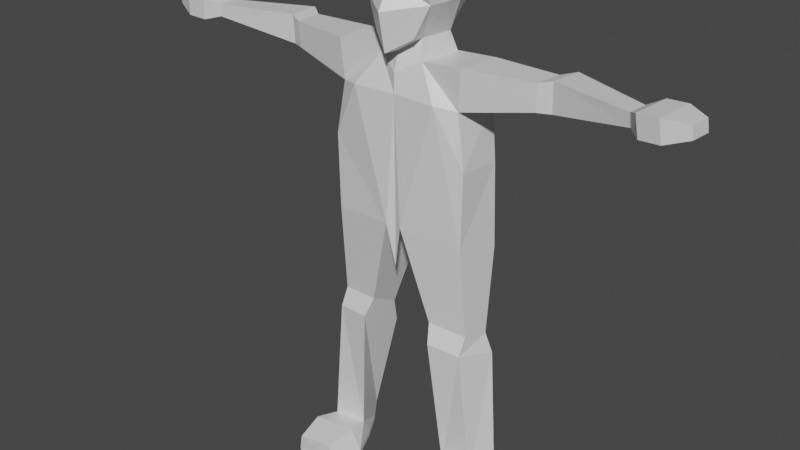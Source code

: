 # Source: lowpoly_steve_idle.blend  (saved by Blender 2.81.16; exported with 4.5.12 LTS)
import bpy
from mathutils import Matrix  # noqa: F401  (used for matrix-valued properties, if any)

bpy.ops.wm.read_factory_settings(use_empty=True)
scene = bpy.context.scene
scene.name = 'Scene'

# ---- collections
col_collection = bpy.data.collections.new('Collection'); scene.collection.children.link(col_collection)

# ---- materials (node trees are filled in below, after node groups)
mat_material = bpy.data.materials.new('Material')
mat_material.alpha_threshold = 0.0
mat_material.use_transparent_shadow = False
mat_material.line_color = (0.0, 0.0, 0.0, 1.0)

# ---- material node trees
mat_material.use_nodes = True; mat_material.node_tree.nodes.clear()
_N = mat_material.node_tree.nodes; _L = mat_material.node_tree.links
n0 = _N.new('ShaderNodeOutputMaterial'); n0.name = 'Material Output'; n0.location = (300, 300)
n1 = _N.new('ShaderNodeBsdfPrincipled'); n1.name = 'Principled BSDF'; n1.location = (10, 300)
n1.distribution = 'GGX'
n1.subsurface_method = 'BURLEY'
n1.inputs[2].default_value = 0.4
n1.inputs[3].default_value = 1.45
n1.inputs[27].default_value = (0.0, 0.0, 0.0, 1.0)
n1.inputs[28].default_value = 1.0
_L.new(n1.outputs[0], n0.inputs[0])
n0.is_active_output = True

# ---- world
world_world = bpy.data.worlds.new('World'); scene.world = world_world
world_world.use_nodes = True; world_world.node_tree.nodes.clear()
_N = world_world.node_tree.nodes; _L = world_world.node_tree.links
n0 = _N.new('ShaderNodeOutputWorld'); n0.name = 'World Output'; n0.location = (300, 300)
n1 = _N.new('ShaderNodeBackground'); n1.name = 'Background'; n1.location = (10, 300)
n1.inputs[0].default_value = (0.05088, 0.05088, 0.05088, 1.0)
_L.new(n1.outputs[0], n0.inputs[0])
n0.is_active_output = True
world_world.color = (0.05088, 0.05088, 0.05088)
world_world.use_sun_shadow = False
world_world.sun_shadow_jitter_overblur = 0.0

# ---- meshes
me_cube = bpy.data.meshes.new('Cube')
me_cube.from_pydata([(0.7676, 0.7326, 0.8084), (0.5142, 0.7594, -0.9343), (0.8126, -0.8169, 0.7955), (0.5466, -0.8813, -1.12), (0.0, 0.8514, -1.203), (0.0, -1.053, 0.9606), (0.0, -1.246, -1.468), (0.0, 0.8397, 0.895), (0.8674, 0.8378, 0.2443), (0.8674, 0.8028, -0.2878), (0.9134, -1.017, 0.1721), (0.9134, -0.753, -0.3075), (0.0, 1.068, 0.2643), (0.0, 1.033, -0.3136), (0.0, -1.077, 0.1783), (0.0, -1.451, -0.4678), (0.8923, 0.2666, 0.8084), (0.8923, -0.2753, 0.8084), (0.495, -0.5086, -1.185), (0.5946, 0.4023, -1.195), (0.0, 0.4528, -1.473), (0.0, -0.7781, -1.508), (0.0, 0.2926, 1.112), (0.0, -0.3013, 1.112), (0.9921, 0.2666, -0.3075), (0.9921, -0.2753, -0.3075), (0.9921, 0.2666, 0.1721), (0.9921, -0.2753, 0.1721), (0.5968, -0.6453, -1.683), (0.6964, 0.5674, -1.694), (0.0, 0.6178, -1.971), (0.0, -0.9147, -2.007), (1.173, -0.9828, -2.523), (0.9393, 0.6584, -2.523), (0.0, 0.6094, -2.523), (0.0, -0.9231, -2.523), (1.791, -0.7757, -1.555), (1.887, 0.437, -1.581), (1.713, -0.7241, -2.614), (1.811, 0.4886, -2.63), (0.2208, -0.9727, -5.936), (0.4743, 0.6795, -6.881), (0.0, -0.8739, -7.093), (1.907, -0.768, -6.068), (2.046, 0.4564, -6.369), (1.943, -0.7769, -4.026), (1.762, 0.671, -4.352), (1.97, 0.4412, -4.162), (5.978, -0.7813, -1.517), (6.019, -0.2334, -1.52), (6.014, -0.7583, -1.855), (6.056, -0.2104, -1.855), (3.522, -0.374, -2.271), (3.541, -0.4077, -1.583), (3.604, 0.3807, -1.597), (3.586, 0.4144, -2.279), (3.857, -0.2308, -2.276), (3.867, -0.2686, -1.504), (3.938, 0.6159, -1.519), (3.93, 0.6537, -2.283), (6.26, -1.095, -1.368), (6.344, 0.008164, -1.373), (6.334, -1.048, -1.932), (6.418, 0.05458, -1.932), (6.788, -1.135, -1.334), (6.872, -0.03161, -1.339), (6.862, -1.088, -1.898), (6.946, 0.01481, -1.898), (7.368, -0.898, -1.404), (7.411, -0.3275, -1.407), (7.406, -0.874, -1.719), (7.449, -0.3034, -1.719), (1.398, -0.6203, -12.72), (1.764, 0.3615, -12.73), (2.349, -0.6874, -12.8), (2.6, 0.0659, -12.6), (1.079, 0.3527, -9.078), (0.9229, -0.6675, -8.495), (1.964, -0.5411, -8.577), (2.05, 0.215, -8.762), (1.075, 0.4492, -9.693), (2.232, 0.285, -9.317), (1.054, -0.8936, -8.982), (1.962, -0.7833, -9.053), (1.391, -0.3862, -13.2), (1.759, 0.2689, -13.2), (2.536, -0.5279, -13.2), (2.659, -0.1979, -13.2), (1.397, -2.083, -12.72), (2.347, -2.15, -12.8), (1.146, -2.058, -13.2), (2.436, -2.126, -13.2), (2.53, -1.308, -12.71), (2.641, -1.277, -13.2), (1.027, -1.194, -13.2), (1.341, -1.224, -12.62), (1.391, -0.3862, -13.34), (1.759, 0.2689, -13.34), (2.536, -0.5279, -13.34), (2.659, -0.1979, -13.34), (1.146, -2.058, -13.34), (2.436, -2.126, -13.34), (2.641, -1.277, -13.34), (1.027, -1.194, -13.34)], [], [(21, 18, 3, 6), (27, 17, 2, 10), (12, 7, 0, 8), (10, 2, 5, 14), (17, 23, 5, 2), (3, 11, 15, 6), (11, 10, 14, 15), (4, 13, 9, 1), (13, 12, 8, 9), (18, 25, 11, 3), (25, 27, 10, 11), (9, 8, 26, 24), (24, 26, 27, 25), (1, 9, 24, 19), (19, 24, 25, 18), (0, 7, 22, 16), (16, 22, 23, 17), (8, 0, 16, 26), (26, 16, 17, 27), (4, 1, 19, 20), (20, 19, 29, 30), (29, 28, 36, 37), (19, 18, 28, 29), (18, 21, 31, 28), (34, 33, 32, 35), (28, 31, 35, 32), (30, 29, 33, 34), (57, 56, 50, 48), (28, 32, 38, 36), (38, 32, 40, 43, 45), (33, 29, 37, 39), (82, 80, 73, 72), (32, 33, 46, 41, 40), (46, 47, 44, 41), (32, 35, 42, 40), (47, 45, 43, 44), (39, 38, 45, 47), (33, 39, 47, 46), (51, 49, 61, 63), (58, 57, 48, 49), (59, 58, 49, 51), (56, 59, 51, 50), (38, 39, 55, 52), (39, 37, 54, 55), (37, 36, 53, 54), (36, 38, 52, 53), (52, 55, 59, 56), (55, 54, 58, 59), (54, 53, 57, 58), (53, 52, 56, 57), (63, 61, 65, 67), (50, 51, 63, 62), (48, 50, 62, 60), (49, 48, 60, 61), (64, 66, 70, 68), (62, 63, 67, 66), (60, 62, 66, 64), (61, 60, 64, 65), (69, 68, 70, 71), (65, 64, 68, 69), (67, 65, 69, 71), (66, 67, 71, 70), (73, 75, 87, 85), (83, 82, 72, 74), (80, 81, 75, 73), (81, 83, 74, 75), (44, 43, 78, 79), (41, 44, 79, 76), (43, 40, 77, 78), (40, 41, 76, 77), (79, 78, 83, 81), (76, 79, 81, 80), (78, 77, 82, 83), (77, 76, 80, 82), (86, 93, 102, 98), (75, 74, 86, 87), (93, 92, 89, 91), (72, 73, 85, 84), (89, 88, 90, 91), (93, 91, 101, 102), (92, 95, 88, 89), (95, 94, 90, 88), (72, 84, 94, 95), (74, 72, 95, 92), (87, 86, 98, 99), (86, 74, 92, 93), (96, 97, 99, 98), (103, 102, 101, 100), (96, 98, 102, 103), (84, 85, 97, 96), (91, 90, 100, 101), (90, 94, 103, 100), (94, 84, 96, 103), (85, 87, 99, 97)])
_uv = me_cube.uv_layers.new(name='UVMap')
_uv.uv.foreach_set('vector', [0.25, 0.6667, 0.3381, 0.6667, 0.3583, 0.7702, 0.25, 0.75, 0.524, 0.6667, 0.625, 0.6667, 0.625, 0.75, 0.524, 0.75, 0.524, 0.375, 0.625, 0.375, 0.625, 0.5, 0.524, 0.5, 0.524, 0.75, 0.625, 0.75, 0.625, 0.875, 0.524, 0.875, 0.625, 0.6667, 0.75, 0.6667, 0.75, 0.75, 0.625, 0.75, 0.3583, 0.7702, 0.4583, 0.75, 0.4583, 0.875, 0.375, 0.875, 0.4583, 0.75, 0.524, 0.75, 0.524, 0.875, 0.4583, 0.875, 0.375, 0.375, 0.4583, 0.375, 0.4583, 0.5, 0.358, 0.4801, 0.4583, 0.375, 0.524, 0.375, 0.524, 0.5, 0.4583, 0.5, 0.3381, 0.6667, 0.4583, 0.6667, 0.4583, 0.75, 0.3583, 0.7702, 0.4583, 0.6667, 0.524, 0.6667, 0.524, 0.75, 0.4583, 0.75, 0.4583, 0.5, 0.524, 0.5, 0.524, 0.5833, 0.4583, 0.5833, 0.4583, 0.5833, 0.524, 0.5833, 0.524, 0.6667, 0.4583, 0.6667, 0.358, 0.4801, 0.4583, 0.5, 0.4583, 0.5833, 0.3381, 0.5833, 0.3381, 0.5833, 0.4583, 0.5833, 0.4583, 0.6667, 0.3381, 0.6667, 0.625, 0.5, 0.75, 0.5, 0.75, 0.5833, 0.625, 0.5833, 0.625, 0.5833, 0.75, 0.5833, 0.75, 0.6667, 0.625, 0.6667, 0.524, 0.5, 0.625, 0.5, 0.625, 0.5833, 0.524, 0.5833, 0.524, 0.5833, 0.625, 0.5833, 0.625, 0.6667, 0.524, 0.6667, 0.25, 0.5, 0.358, 0.4801, 0.3381, 0.5833, 0.25, 0.5833, 0.25, 0.5833, 0.3381, 0.5833, 0.3381, 0.5833, 0.25, 0.5833, 0.3381, 0.5833, 0.3381, 0.6667, 0.3381, 0.6667, 0.3381, 0.5833, 0.3381, 0.5833, 0.3381, 0.6667, 0.3381, 0.6667, 0.3381, 0.5833, 0.3381, 0.6667, 0.25, 0.6667, 0.25, 0.6667, 0.3381, 0.6667, 0.25, 0.5833, 0.3381, 0.5833, 0.3381, 0.6667, 0.25, 0.6667, 0.3381, 0.6667, 0.25, 0.6667, 0.25, 0.6667, 0.3381, 0.6667, 0.25, 0.5833, 0.3381, 0.5833, 0.3381, 0.5833, 0.25, 0.5833, 0.3381, 0.6667, 0.3381, 0.6667, 0.3381, 0.6667, 0.3381, 0.6667, 0.3381, 0.6667, 0.3381, 0.6667, 0.3381, 0.6667, 0.3381, 0.6667, 0.3381, 0.6667, 0.3381, 0.6667, 0.3381, 0.6667, 0.3381, 0.6667, 0.3381, 0.6667, 0.3381, 0.5833, 0.3381, 0.5833, 0.3381, 0.5833, 0.3381, 0.5833, 0.3381, 0.6667, 0.3381, 0.5833, 0.3381, 0.5833, 0.3381, 0.6667, 0.3381, 0.6667, 0.3381, 0.5833, 0.3381, 0.5833, 0.3381, 0.5833, 0.3381, 0.6667, 0.3381, 0.5833, 0.3381, 0.5833, 0.3381, 0.5833, 0.3381, 0.5833, 0.3381, 0.6667, 0.25, 0.6667, 0.25, 0.6667, 0.3381, 0.6667, 0.3381, 0.5833, 0.3381, 0.6667, 0.3381, 0.6667, 0.3381, 0.5833, 0.3381, 0.5833, 0.3381, 0.6667, 0.3381, 0.6667, 0.3381, 0.5833, 0.3381, 0.5833, 0.3381, 0.5833, 0.3381, 0.5833, 0.3381, 0.5833, 0.3381, 0.5833, 0.3381, 0.5833, 0.3381, 0.5833, 0.3381, 0.5833, 0.3381, 0.5833, 0.3381, 0.6667, 0.3381, 0.6667, 0.3381, 0.5833, 0.3381, 0.5833, 0.3381, 0.5833, 0.3381, 0.5833, 0.3381, 0.5833, 0.3381, 0.6667, 0.3381, 0.5833, 0.3381, 0.5833, 0.3381, 0.6667, 0.3381, 0.6667, 0.3381, 0.5833, 0.3381, 0.5833, 0.3381, 0.6667, 0.3381, 0.5833, 0.3381, 0.5833, 0.3381, 0.5833, 0.3381, 0.5833, 0.3381, 0.5833, 0.3381, 0.6667, 0.3381, 0.6667, 0.3381, 0.5833, 0.3381, 0.6667, 0.3381, 0.6667, 0.3381, 0.6667, 0.3381, 0.6667, 0.3381, 0.6667, 0.3381, 0.5833, 0.3381, 0.5833, 0.3381, 0.6667, 0.3381, 0.5833, 0.3381, 0.5833, 0.3381, 0.5833, 0.3381, 0.5833, 0.3381, 0.5833, 0.3381, 0.6667, 0.3381, 0.6667, 0.3381, 0.5833, 0.3381, 0.6667, 0.3381, 0.6667, 0.3381, 0.6667, 0.3381, 0.6667, 0.3381, 0.5833, 0.3381, 0.5833, 0.3381, 0.5833, 0.3381, 0.5833, 0.3381, 0.6667, 0.3381, 0.5833, 0.3381, 0.5833, 0.3381, 0.6667, 0.3381, 0.6667, 0.3381, 0.6667, 0.3381, 0.6667, 0.3381, 0.6667, 0.3381, 0.5833, 0.3381, 0.6667, 0.3381, 0.6667, 0.3381, 0.5833, 0.3381, 0.6667, 0.3381, 0.6667, 0.3381, 0.6667, 0.3381, 0.6667, 0.3381, 0.6667, 0.3381, 0.5833, 0.3381, 0.5833, 0.3381, 0.6667, 0.3381, 0.6667, 0.3381, 0.6667, 0.3381, 0.6667, 0.3381, 0.6667, 0.3381, 0.5833, 0.3381, 0.6667, 0.3381, 0.6667, 0.3381, 0.5833, 0.3381, 0.5833, 0.3381, 0.6667, 0.3381, 0.6667, 0.3381, 0.5833, 0.3381, 0.5833, 0.3381, 0.6667, 0.3381, 0.6667, 0.3381, 0.5833, 0.3381, 0.5833, 0.3381, 0.5833, 0.3381, 0.5833, 0.3381, 0.5833, 0.3381, 0.6667, 0.3381, 0.5833, 0.3381, 0.5833, 0.3381, 0.6667, 0.3381, 0.5833, 0.3381, 0.5833, 0.3381, 0.5833, 0.3381, 0.5833, 0.3381, 0.6667, 0.3381, 0.6667, 0.3381, 0.6667, 0.3381, 0.6667, 0.3381, 0.5833, 0.3381, 0.5833, 0.3381, 0.5833, 0.3381, 0.5833, 0.3381, 0.5833, 0.3381, 0.6667, 0.3381, 0.6667, 0.3381, 0.5833, 0.3381, 0.5833, 0.3381, 0.6667, 0.3381, 0.6667, 0.3381, 0.5833, 0.3381, 0.5833, 0.3381, 0.5833, 0.3381, 0.5833, 0.3381, 0.5833, 0.3381, 0.6667, 0.3381, 0.6667, 0.3381, 0.6667, 0.3381, 0.6667, 0.3381, 0.6667, 0.3381, 0.5833, 0.3381, 0.5833, 0.3381, 0.6667, 0.3381, 0.5833, 0.3381, 0.6667, 0.3381, 0.6667, 0.3381, 0.5833, 0.3381, 0.5833, 0.3381, 0.5833, 0.3381, 0.5833, 0.3381, 0.5833, 0.3381, 0.6667, 0.3381, 0.6667, 0.3381, 0.6667, 0.3381, 0.6667, 0.3381, 0.6667, 0.3381, 0.5833, 0.3381, 0.5833, 0.3381, 0.6667, 0.3381, 0.6667, 0.3381, 0.6667, 0.3381, 0.6667, 0.3381, 0.6667, 0.3381, 0.5833, 0.3381, 0.6667, 0.3381, 0.6667, 0.3381, 0.5833, 0.3381, 0.6667, 0.3381, 0.6667, 0.3381, 0.6667, 0.3381, 0.6667, 0.3381, 0.6667, 0.3381, 0.5833, 0.3381, 0.5833, 0.3381, 0.6667, 0.3381, 0.6667, 0.3381, 0.6667, 0.3381, 0.6667, 0.3381, 0.6667, 0.3381, 0.6667, 0.3381, 0.6667, 0.3381, 0.6667, 0.3381, 0.6667, 0.3381, 0.6667, 0.3381, 0.6667, 0.3381, 0.6667, 0.3381, 0.6667, 0.3381, 0.6667, 0.3381, 0.6667, 0.3381, 0.6667, 0.3381, 0.6667, 0.3381, 0.6667, 0.3381, 0.6667, 0.3381, 0.6667, 0.3381, 0.6667, 0.3381, 0.6667, 0.3381, 0.6667, 0.3381, 0.6667, 0.3381, 0.6667, 0.3381, 0.5833, 0.3381, 0.6667, 0.3381, 0.6667, 0.3381, 0.5833, 0.3381, 0.6667, 0.3381, 0.6667, 0.3381, 0.6667, 0.3381, 0.6667, 0.3381, 0.6667, 0.3381, 0.5833, 0.3381, 0.5833, 0.3381, 0.6667, 0.3381, 0.6667, 0.3381, 0.6667, 0.3381, 0.6667, 0.3381, 0.6667, 0.3381, 0.6667, 0.3381, 0.6667, 0.3381, 0.6667, 0.3381, 0.6667, 0.3381, 0.6667, 0.3381, 0.5833, 0.3381, 0.5833, 0.3381, 0.6667, 0.3381, 0.6667, 0.3381, 0.6667, 0.3381, 0.6667, 0.3381, 0.6667, 0.3381, 0.6667, 0.3381, 0.6667, 0.3381, 0.6667, 0.3381, 0.6667, 0.3381, 0.6667, 0.3381, 0.6667, 0.3381, 0.6667, 0.3381, 0.6667, 0.3381, 0.5833, 0.3381, 0.5833, 0.3381, 0.5833, 0.3381, 0.5833])
me_cube.materials.append(mat_material)
me_cube.use_remesh_preserve_volume = False
me_cube.use_remesh_preserve_attributes = False
me_cube.use_mirror_vertex_groups = False
me_cube.update()
arm_armature = bpy.data.armatures.new('Armature')  # bones are not reproduced

# ---- objects
ob_cube = bpy.data.objects.new('Cube', me_cube)
ob_armature = bpy.data.objects.new('Armature', arm_armature)

# ---- transforms, parenting, visibility, modifiers, constraints
ob_cube.parent = ob_armature
ob_cube.matrix_parent_inverse = Matrix(((1.0, -0.0, -0.0, -0.03209), (-0.0, 1.0, 0.0, 0.9044), (-0.0, -0.0, 1.0, 4.738), (-0.0, 0.0, -0.0, 1.0)))
ob_cube.location = (0.0, 0.0, 0.0)
ob_cube.lock_rotations_4d = False
ob_cube.empty_display_type = 'ARROWS'
ob_cube.lineart.crease_threshold = 0.0
_vg = ob_cube.vertex_groups.new(name='Hip2')
for _i, _w in zip([40, 41, 42, 43, 77], [0.9461, 0.1166, 1.322, 0.0809, 0.02457]): _vg.add([_i], _w, 'REPLACE')
_vg = ob_cube.vertex_groups.new(name='Belly')
for _i, _w in zip([33, 39, 43, 44, 45, 46, 47], [0.02631, 0.03033, 0.03525, 0.02754, 0.2909, 0.4135, 0.4512]): _vg.add([_i], _w, 'REPLACE')
_vg = ob_cube.vertex_groups.new(name='Chest')
for _i, _w in zip([1, 3, 4, 6, 15, 18, 19, 20, 21, 28, 29, 30, 31, 32, 33, 34, 35, 37], [0.05299, 0.03652, 0.06774, 0.1271, 0.0069, 0.00447, 0.105, 0.1382, 0.2685, 0.1001, 0.4575, 0.3657, 0.61, 0.04479, 0.02156, 0.2343, 0.9542, 0.0006272]): _vg.add([_i], _w, 'REPLACE')
_vg = ob_cube.vertex_groups.new(name='Neck')
for _i, _w in zip([1, 3, 4, 6, 12, 13, 15, 18, 19, 20, 21, 28, 29, 30, 31, 33, 34, 35], [0.09748, 0.07769, 0.2068, 0.1956, 0.00386, 0.06035, 0.04318, 0.1227, 0.09646, 0.5396, 0.1403, 0.5875, 0.1304, 0.4781, 0.1888, 0.02564, 0.553, 0.07467]): _vg.add([_i], _w, 'REPLACE')
_vg = ob_cube.vertex_groups.new(name='Head')
for _i, _w in zip([0, 1, 2, 3, 4, 5, 6, 7, 8, 9, 10, 11, 12, 13, 14, 15, 16, 17, 18, 19, 20, 21, 22, 23, 24, 25, 26, 27, 28, 29, 30, 31, 34, 35], [0.9879, 0.825, 0.9907, 0.8661, 0.6992, 0.9896, 0.6691, 0.9849, 0.9762, 0.9529, 0.9812, 0.9621, 0.9581, 0.9083, 0.9727, 0.9206, 0.9918, 0.9934, 0.8188, 0.7442, 0.2758, 0.58, 0.9966, 0.9978, 0.9527, 0.9623, 0.9799, 0.9835, 0.1673, 0.1751, 0.07077, 0.1928, 0.002428, 0.02232]): _vg.add([_i], _w, 'REPLACE')
_vg = ob_cube.vertex_groups.new(name='Shoulder.R')
for _i, _w in zip([19, 20, 21, 28, 29, 30, 31, 32, 33, 34, 35, 36, 37, 38, 39, 45, 46, 47, 52], [0.01727, 0.01797, 0.0347, 0.1122, 0.1404, 0.07648, 0.08535, 0.9065, 0.8624, 0.2005, 0.1385, 0.482, 0.1178, 0.9067, 0.8203, 0.3847, 0.2727, 0.2855, 0.03547]): _vg.add([_i], _w, 'REPLACE')
_vg = ob_cube.vertex_groups.new(name='UpperArm.R')
for _i, _w in zip([28, 29, 32, 36, 37, 38, 39, 45, 52, 53, 54, 55, 56, 57, 58, 59], [0.03565, 0.09199, 0.2109, 0.5269, 0.8284, 0.5, 0.114, 0.1051, 0.8131, 0.819, 0.9239, 0.8789, 0.1479, 0.1373, 0.1377, 0.1631]): _vg.add([_i], _w, 'REPLACE')
_vg = ob_cube.vertex_groups.new(name='LowerArm.R')
for _i, _w in zip([52, 53, 54, 55, 56, 57, 58, 59], [0.1379, 0.1523, 0.07329, 0.09772, 0.8218, 0.8311, 0.8429, 0.8209]): _vg.add([_i], _w, 'REPLACE')
_vg = ob_cube.vertex_groups.new(name='Hand.R')
for _i, _w in zip([48, 49, 50, 51, 57, 60, 61, 62, 63, 64, 65, 66, 67, 68, 69, 70, 71], [0.9908, 0.9901, 0.9917, 0.9898, 0.006918, 0.9972, 0.9972, 0.9974, 0.9973, 0.9992, 0.9994, 0.9994, 0.9993, 0.9999, 0.9999, 0.9999, 0.9999]): _vg.add([_i], _w, 'REPLACE')
_vg = ob_cube.vertex_groups.new(name='Shoulder.L')
_vg = ob_cube.vertex_groups.new(name='UpperArm.L')
_vg = ob_cube.vertex_groups.new(name='LowerArm.L')
_vg = ob_cube.vertex_groups.new(name='Hand.L')
_vg = ob_cube.vertex_groups.new(name='UpperLeg.R')
for _i, _w in zip([40, 41, 42, 43, 44, 45, 46, 47, 76, 77, 78, 79, 82], [0.1489, 0.8177, 0.2082, 0.752, 0.8935, 0.2615, 0.2466, 0.2013, 0.1189, 0.7179, 0.06281, 0.02023, 0.1039]): _vg.add([_i], _w, 'REPLACE')
_vg = ob_cube.vertex_groups.new(name='LowerLeg.R')
for _i, _w in zip([41, 44, 72, 73, 74, 75, 76, 77, 78, 79, 80, 81, 82, 83, 84, 85, 86, 87, 96, 97, 98, 99], [0.06393, 0.03863, 0.06057, 0.912, 0.05942, 0.823, 0.8953, 0.2512, 0.5909, 0.963, 0.9892, 0.9888, 0.8477, 0.6867, 0.08412, 0.5223, 0.07322, 0.2295, 0.06957, 0.4714, 0.0699, 0.1791]): _vg.add([_i], _w, 'REPLACE')
_vg = ob_cube.vertex_groups.new(name='Foot.R')
for _i, _w in zip([72, 73, 74, 75, 84, 85, 86, 87, 88, 89, 90, 91, 92, 93, 94, 95, 96, 97, 98, 99, 100, 101, 102, 103], [0.9388, 0.08878, 0.9405, 0.177, 0.9157, 0.4778, 0.9268, 0.7705, 0.9971, 0.9981, 0.9962, 0.9977, 0.9887, 0.9867, 0.9849, 0.9872, 0.9304, 0.5286, 0.9301, 0.8208, 0.9958, 0.9974, 0.9864, 0.9849]): _vg.add([_i], _w, 'REPLACE')
_vg = ob_cube.vertex_groups.new(name='UpperLeg.L')
_vg = ob_cube.vertex_groups.new(name='LowerLeg.L')
_vg = ob_cube.vertex_groups.new(name='Foot.L')
_m = ob_cube.modifiers.new('Mirror', 'MIRROR')
_m.use_clip = True
_m = ob_cube.modifiers.new('Armature', 'ARMATURE')
_m.object = ob_armature
ob_armature.location = (0.03209, -0.9044, -4.738)
ob_armature.show_in_front = True
ob_armature.lineart.crease_threshold = 0.0

# ---- collection membership
col_collection.objects.link(ob_cube)
col_collection.objects.link(ob_armature)

# ---- scene / render settings (as saved in the file)
scene.frame_start = 1; scene.frame_end = 250; scene.frame_set(0)
scene.render.engine = 'BLENDER_EEVEE_NEXT'
scene.cycles.use_denoising = False
scene.cycles.samples = 128
scene.cycles.sampling_pattern = 'TABULATED_SOBOL'
scene.cycles.use_adaptive_sampling = False
scene.cycles.use_light_tree = False
scene.view_settings.view_transform = 'Filmic'
bpy.context.view_layer.update()

# ---- added for rendering (the .blend has no active camera and no usable light): camera, sun
cam_auto = bpy.data.cameras.new('AutoCamera')
cam_auto.lens = 50.0
cam_auto.sensor_width = 36.0
cam_auto.clip_end = 1000.0
ob_auto_camera = bpy.data.objects.new('AutoCamera', cam_auto)
scene.collection.objects.link(ob_auto_camera)
ob_auto_camera.location = (15.641, -19.4735, 6.49769)
ob_auto_camera.rotation_euler = (1.09748, -7.21219e-08, 0.694738)
scene.camera = ob_auto_camera
light_auto_sun = bpy.data.lights.new('AutoSun', 'SUN')
light_auto_sun.energy = 3.0
light_auto_sun.angle = 0.0523599
ob_auto_sun = bpy.data.objects.new('AutoSun', light_auto_sun)
scene.collection.objects.link(ob_auto_sun)
ob_auto_sun.rotation_euler = (0.872665, 0.174533, 0.523599)
bpy.context.view_layer.update()
